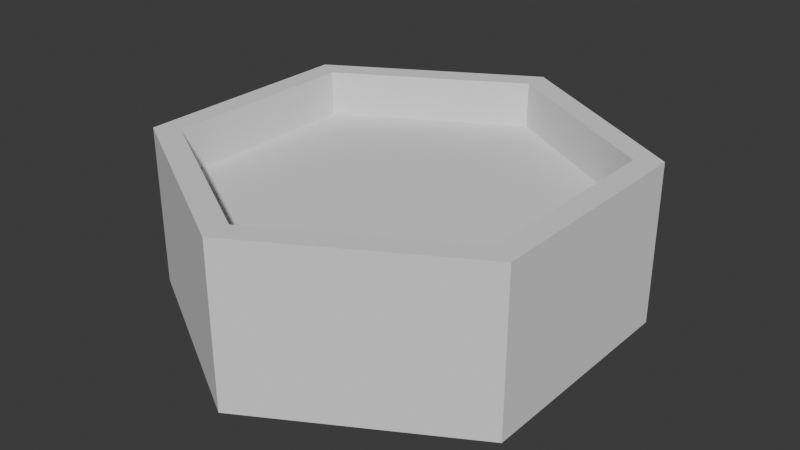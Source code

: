 # Source: tileSelected.blend  (saved by Blender 4.3.34; exported with 4.5.12 LTS)
import bpy
from mathutils import Matrix  # noqa: F401  (used for matrix-valued properties, if any)

bpy.ops.wm.read_factory_settings(use_empty=True)
scene = bpy.context.scene
scene.name = 'Scene'

# ---- collections
col_collection = bpy.data.collections.new('Collection'); scene.collection.children.link(col_collection)

# ---- world
world_world = bpy.data.worlds.new('World'); scene.world = world_world
world_world.use_nodes = True; world_world.node_tree.nodes.clear()
_N = world_world.node_tree.nodes; _L = world_world.node_tree.links
n0 = _N.new('ShaderNodeOutputWorld'); n0.name = 'World Output'; n0.location = (300, 300)
n1 = _N.new('ShaderNodeBackground'); n1.name = 'Background'; n1.location = (10, 300)
n1.inputs[0].default_value = (0.05088, 0.05088, 0.05088, 1.0)
_L.new(n1.outputs[0], n0.inputs[0])
n0.is_active_output = True
world_world.color = (0.05088, 0.05088, 0.05088)
world_world.sun_shadow_jitter_overblur = 0.0

# ---- meshes
me_cylinder = bpy.data.meshes.new('Cylinder')
me_cylinder.from_pydata([(0.0, 0.25, 1.0), (0.0, -0.25, 1.0), (0.866, 0.25, 0.5), (0.866, -0.25, 0.5), (0.866, 0.25, -0.5), (0.866, -0.25, -0.5), (0.0, 0.25, -1.0), (0.0, -0.25, -1.0), (-0.866, 0.25, -0.5), (-0.866, -0.25, -0.5), (-0.866, 0.25, 0.5), (-0.866, -0.25, 0.5)], [], [(0, 1, 3, 2), (2, 3, 5, 4), (4, 5, 7, 6), (6, 7, 9, 8), (3, 1, 11, 9, 7, 5), (8, 9, 11, 10), (10, 11, 1, 0), (0, 2, 4, 6, 8, 10)])
_uv = me_cylinder.uv_layers.new(name='UVMap')
_uv.uv.foreach_set('vector', [1.0, 0.5, 1.0, 1.0, 0.8333, 1.0, 0.8333, 0.5, 0.8333, 0.5, 0.8333, 1.0, 0.6667, 1.0, 0.6667, 0.5, 0.6667, 0.5, 0.6667, 1.0, 0.5, 1.0, 0.5, 0.5, 0.5, 0.5, 0.5, 1.0, 0.3333, 1.0, 0.3333, 0.5, 0.4578, 0.37, 0.25, 0.49, 0.04215, 0.37, 0.04215, 0.13, 0.25, 0.01, 0.4578, 0.13, 0.3333, 0.5, 0.3333, 1.0, 0.1667, 1.0, 0.1667, 0.5, 0.1667, 0.5, 0.1667, 1.0, -8.941e-08, 1.0, -8.941e-08, 0.5, -8.941e-08, 0.5, 0.8333, 0.5, 0.6667, 0.5, 0.5, 0.5, 0.3333, 0.5, 0.1667, 0.5])
me_cylinder.update()
me_cylinder_001 = bpy.data.meshes.new('Cylinder.001')
me_cylinder_001.from_pydata([(0.0, 0.25, 1.0), (0.866, 0.25, 0.5), (0.866, 0.25, -0.5), (0.0, 0.25, -1.0), (-0.866, 0.25, -0.5), (-0.866, 0.25, 0.5), (0.0, 0.45, 0.8845), (0.766, 0.45, 0.4423), (0.766, 0.45, -0.4423), (0.0, 0.45, -0.8845), (-0.766, 0.45, -0.4423), (-0.766, 0.45, 0.4423), (0.0, 0.45, 1.0), (0.866, 0.45, 0.5), (0.866, 0.45, -0.5), (0.0, 0.45, -1.0), (-0.866, 0.45, -0.5), (-0.866, 0.45, 0.5), (0.0, 0.25, 0.8845), (0.766, 0.25, 0.4423), (0.766, 0.25, -0.4423), (0.0, 0.25, -0.8845), (-0.766, 0.25, -0.4423), (-0.766, 0.25, 0.4423)], [], [(2, 3, 15, 14), (11, 6, 18, 23), (5, 0, 12, 17), (3, 4, 16, 15), (1, 2, 14, 13), (4, 5, 17, 16), (0, 1, 13, 12), (7, 6, 12, 13), (8, 7, 13, 14), (9, 8, 14, 15), (10, 9, 15, 16), (11, 10, 16, 17), (6, 11, 17, 12), (1, 0, 18, 19), (9, 10, 22, 21), (7, 8, 20, 19), (10, 11, 23, 22), (8, 9, 21, 20), (6, 7, 19, 18), (0, 5, 23, 18), (5, 4, 22, 23), (4, 3, 21, 22), (3, 2, 20, 21), (2, 1, 19, 20)])
_uv = me_cylinder_001.uv_layers.new(name='UVMap')
_uv.uv.foreach_set('vector', [0.6667, 0.5, 0.5, 0.5, 0.5, 0.5, 0.6667, 0.5, 0.5662, 0.3561, 0.75, 0.4623, 0.75, 0.4623, 0.5662, 0.3561, 0.1667, 0.5, -8.941e-08, 0.5, -8.941e-08, 0.5, 0.1667, 0.5, 0.5, 0.5, 0.3333, 0.5, 0.3333, 0.5, 0.5, 0.5, 0.8333, 0.5, 0.6667, 0.5, 0.6667, 0.5, 0.8333, 0.5, 0.3333, 0.5, 0.1667, 0.5, 0.1667, 0.5, 0.3333, 0.5, 1.0, 0.5, 0.8333, 0.5, 0.8333, 0.5, 1.0, 0.5, 0.9338, 0.3561, 0.75, 0.4623, 0.75, 0.49, 0.9578, 0.37, 0.9338, 0.1439, 0.9338, 0.3561, 0.9578, 0.37, 0.9578, 0.13, 0.75, 0.03771, 0.9338, 0.1439, 0.9578, 0.13, 0.75, 0.01, 0.5662, 0.1439, 0.75, 0.03771, 0.75, 0.01, 0.5422, 0.13, 0.5662, 0.3561, 0.5662, 0.1439, 0.5422, 0.13, 0.5422, 0.37, 0.75, 0.4623, 0.5662, 0.3561, 0.5422, 0.37, 0.75, 0.49, 0.8333, 0.5, 1.0, 0.5, 0.75, 0.4623, 0.9338, 0.3561, 0.75, 0.03771, 0.5662, 0.1439, 0.5662, 0.1439, 0.75, 0.03771, 0.9338, 0.3561, 0.9338, 0.1439, 0.9338, 0.1439, 0.9338, 0.3561, 0.5662, 0.1439, 0.5662, 0.3561, 0.5662, 0.3561, 0.5662, 0.1439, 0.9338, 0.1439, 0.75, 0.03771, 0.75, 0.03771, 0.9338, 0.1439, 0.75, 0.4623, 0.9338, 0.3561, 0.9338, 0.3561, 0.75, 0.4623, 1.0, 0.5, 0.1667, 0.5, 0.5662, 0.3561, 0.75, 0.4623, 0.1667, 0.5, 0.3333, 0.5, 0.5662, 0.1439, 0.5662, 0.3561, 0.3333, 0.5, 0.5, 0.5, 0.75, 0.03771, 0.5662, 0.1439, 0.5, 0.5, 0.6667, 0.5, 0.9338, 0.1439, 0.75, 0.03771, 0.6667, 0.5, 0.8333, 0.5, 0.9338, 0.3561, 0.9338, 0.1439])
me_cylinder_001.update()

# ---- objects
ob_cylinder = bpy.data.objects.new('Cylinder', me_cylinder)
ob_this = bpy.data.objects.new('this', me_cylinder_001)

# ---- transforms, parenting, visibility, modifiers, constraints
ob_cylinder.location = (0.0, 0.0, 0.0)
ob_cylinder.rotation_euler = (1.571, -0.0, 0.0)
ob_this.location = (0.0, 0.0, 0.0)
ob_this.rotation_euler = (1.571, -0.0, 0.0)

# ---- collection membership
col_collection.objects.link(ob_cylinder)
col_collection.objects.link(ob_this)

# ---- scene / render settings (as saved in the file)
scene.frame_start = 1; scene.frame_end = 250; scene.frame_set(1)
scene.render.engine = 'BLENDER_EEVEE_NEXT'
bpy.context.view_layer.update()

# ---- added for rendering (the .blend has no active camera and no usable light): camera, sun
cam_auto = bpy.data.cameras.new('AutoCamera')
cam_auto.lens = 50.0
cam_auto.sensor_width = 36.0
cam_auto.clip_end = 1000.0
ob_auto_camera = bpy.data.objects.new('AutoCamera', cam_auto)
scene.collection.objects.link(ob_auto_camera)
ob_auto_camera.location = (2.53214, -3.03857, 2.12571)
ob_auto_camera.rotation_euler = (1.09748, -7.21219e-08, 0.694738)
scene.camera = ob_auto_camera
light_auto_sun = bpy.data.lights.new('AutoSun', 'SUN')
light_auto_sun.energy = 3.0
light_auto_sun.angle = 0.0523599
ob_auto_sun = bpy.data.objects.new('AutoSun', light_auto_sun)
scene.collection.objects.link(ob_auto_sun)
ob_auto_sun.rotation_euler = (0.872665, 0.174533, 0.523599)
bpy.context.view_layer.update()
